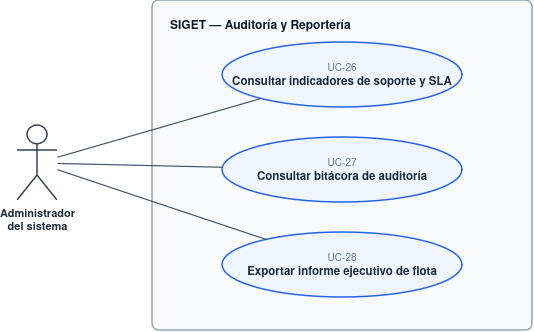

The diagram above was exported from draw.io. Its source (the exported page's mxGraphModel, read from the mxfile embedded in the PNG):
<mxGraphModel dx="1294" dy="732" grid="1" gridSize="10" guides="1" tooltips="1" connect="1" arrows="1" fold="1" page="1" pageScale="1" pageWidth="850" pageHeight="1100" math="0" shadow="0">
  <root>
    <mxCell id="0" />
    <mxCell id="1" parent="0" />
    <mxCell id="boundary" parent="1" style="rounded=1;arcSize=2;whiteSpace=wrap;html=1;align=left;verticalAlign=top;spacingTop=12;spacingLeft=16;fontStyle=1;fontSize=12;fontFamily=Helvetica;fillColor=#F8FAFC;strokeColor=#94A3B8;strokeWidth=1.5;fontColor=#0F172A;" value="SIGET — Auditoría y Reportería" vertex="1">
      <mxGeometry height="330" width="380" x="200" y="45" as="geometry" />
    </mxCell>
    <mxCell id="admin" parent="1" style="shape=umlActor;verticalLabelPosition=bottom;verticalAlign=top;html=1;outlineConnect=0;fontFamily=Helvetica;fontSize=11;fontStyle=1;fontColor=#1E293B;strokeColor=#334155;strokeWidth=1.5;fillColor=none;" value="Administrador&lt;br&gt;del sistema" vertex="1">
      <mxGeometry height="75" width="40" x="65" y="170" as="geometry" />
    </mxCell>
    <mxCell id="uc26" parent="1" style="ellipse;whiteSpace=wrap;html=1;fontFamily=Helvetica;fillColor=#EFF6FF;strokeColor=#2563EB;strokeWidth=1.5;fontColor=#1E293B;" value="&lt;font color=&quot;#64748b&quot; style=&quot;font-size: 10px;&quot;&gt;UC-26&lt;/font&gt;&lt;br/&gt;&lt;b style=&quot;font-size: 11.5px;&quot;&gt;Consultar indicadores de soporte y SLA&lt;/b&gt;" vertex="1">
      <mxGeometry height="65" width="240" x="270" y="87" as="geometry" />
    </mxCell>
    <mxCell id="uc27" parent="1" style="ellipse;whiteSpace=wrap;html=1;fontFamily=Helvetica;fillColor=#EFF6FF;strokeColor=#2563EB;strokeWidth=1.5;fontColor=#1E293B;" value="&lt;font color=&quot;#64748b&quot; style=&quot;font-size: 10px;&quot;&gt;UC-27&lt;/font&gt;&lt;br/&gt;&lt;b style=&quot;font-size: 11.5px;&quot;&gt;Consultar bitácora de auditoría&lt;/b&gt;" vertex="1">
      <mxGeometry height="65" width="240" x="270" y="182" as="geometry" />
    </mxCell>
    <mxCell id="uc28" parent="1" style="ellipse;whiteSpace=wrap;html=1;fontFamily=Helvetica;fillColor=#EFF6FF;strokeColor=#2563EB;strokeWidth=1.5;fontColor=#1E293B;" value="&lt;font color=&quot;#64748b&quot; style=&quot;font-size: 10px;&quot;&gt;UC-28&lt;/font&gt;&lt;br/&gt;&lt;b style=&quot;font-size: 11.5px;&quot;&gt;Exportar informe ejecutivo de flota&lt;/b&gt;" vertex="1">
      <mxGeometry height="65" width="240" x="270" y="277" as="geometry" />
    </mxCell>
    <mxCell id="e26" edge="1" parent="1" source="admin" style="edgeStyle=straight;html=1;endArrow=none;strokeColor=#475569;strokeWidth=1.2;" target="uc26">
      <mxGeometry relative="1" as="geometry" />
    </mxCell>
    <mxCell id="e27" edge="1" parent="1" source="admin" style="edgeStyle=straight;html=1;endArrow=none;strokeColor=#475569;strokeWidth=1.2;" target="uc27">
      <mxGeometry relative="1" as="geometry" />
    </mxCell>
    <mxCell id="e28" edge="1" parent="1" source="admin" style="edgeStyle=straight;html=1;endArrow=none;strokeColor=#475569;strokeWidth=1.2;" target="uc28">
      <mxGeometry relative="1" as="geometry" />
    </mxCell>
  </root>
</mxGraphModel>